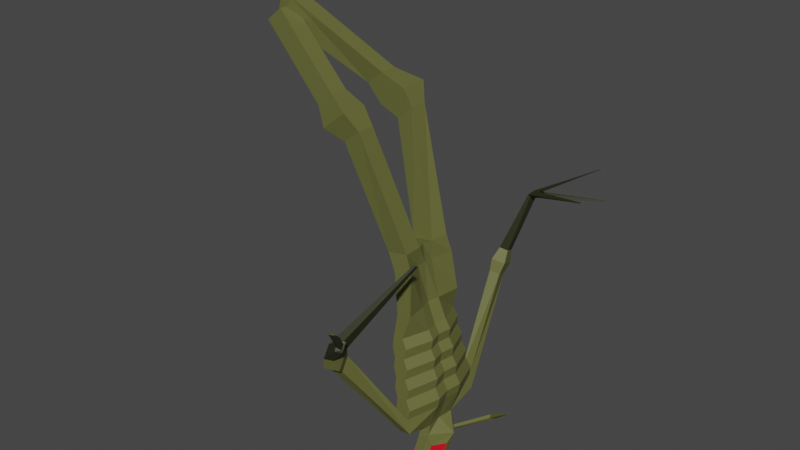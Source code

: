 # Source: wrath.blend  (saved by Blender 3.3.6; exported with 4.5.12 LTS)
import bpy
from mathutils import Matrix  # noqa: F401  (used for matrix-valued properties, if any)

bpy.ops.wm.read_factory_settings(use_empty=True)
scene = bpy.context.scene
scene.name = 'Scene'

# ---- collections
col_collection = bpy.data.collections.new('Collection'); scene.collection.children.link(col_collection)

# ---- materials (node trees are filled in below, after node groups)
mat_skin = bpy.data.materials.new('Skin')
mat_skin.use_transparent_shadow = False
mat_hands = bpy.data.materials.new('Hands')
mat_hands.use_transparent_shadow = False
mat_eye = bpy.data.materials.new('Eye')
mat_eye.use_transparent_shadow = False

# ---- material node trees
mat_skin.use_nodes = True; mat_skin.node_tree.nodes.clear()
_N = mat_skin.node_tree.nodes; _L = mat_skin.node_tree.links
n0 = _N.new('ShaderNodeBsdfPrincipled'); n0.name = 'Principled BSDF'; n0.location = (10, 300)
n0.distribution = 'GGX'
n0.subsurface_method = 'RANDOM_WALK_SKIN'
n0.inputs[0].default_value = (0.1271, 0.1329, 0.03762, 1.0)
n0.inputs[3].default_value = 1.45
n0.inputs[27].default_value = (0.0, 0.0, 0.0, 1.0)
n0.inputs[28].default_value = 1.0
n1 = _N.new('ShaderNodeOutputMaterial'); n1.name = 'Material Output'; n1.location = (300, 300)
_L.new(n0.outputs[0], n1.inputs[0])
n1.is_active_output = True
mat_hands.use_nodes = True; mat_hands.node_tree.nodes.clear()
_N = mat_hands.node_tree.nodes; _L = mat_hands.node_tree.links
n0 = _N.new('ShaderNodeBsdfPrincipled'); n0.name = 'Principled BSDF'; n0.location = (10, 300)
n0.distribution = 'GGX'
n0.subsurface_method = 'RANDOM_WALK_SKIN'
n0.inputs[0].default_value = (0.0224, 0.02539, 0.008716, 1.0)
n0.inputs[3].default_value = 1.45
n0.inputs[27].default_value = (0.0, 0.0, 0.0, 1.0)
n0.inputs[28].default_value = 1.0
n1 = _N.new('ShaderNodeOutputMaterial'); n1.name = 'Material Output'; n1.location = (300, 300)
_L.new(n0.outputs[0], n1.inputs[0])
n1.is_active_output = True
mat_eye.use_nodes = True; mat_eye.node_tree.nodes.clear()
_N = mat_eye.node_tree.nodes; _L = mat_eye.node_tree.links
n0 = _N.new('ShaderNodeBsdfPrincipled'); n0.name = 'Principled BSDF'; n0.location = (10, 300)
n0.distribution = 'GGX'
n0.subsurface_method = 'RANDOM_WALK_SKIN'
n0.inputs[0].default_value = (0.8, 0.007226, 0.02227, 1.0)
n0.inputs[3].default_value = 1.45
n0.inputs[27].default_value = (0.0, 0.0, 0.0, 1.0)
n0.inputs[28].default_value = 1.0
n1 = _N.new('ShaderNodeOutputMaterial'); n1.name = 'Material Output'; n1.location = (300, 300)
_L.new(n0.outputs[0], n1.inputs[0])
n1.is_active_output = True

# ---- world
world_world = bpy.data.worlds.new('World'); scene.world = world_world
world_world.use_nodes = True; world_world.node_tree.nodes.clear()
_N = world_world.node_tree.nodes; _L = world_world.node_tree.links
n0 = _N.new('ShaderNodeOutputWorld'); n0.name = 'World Output'; n0.location = (300, 300)
n1 = _N.new('ShaderNodeBackground'); n1.name = 'Background'; n1.location = (10, 300)
n1.inputs[0].default_value = (0.05088, 0.05088, 0.05088, 1.0)
_L.new(n1.outputs[0], n0.inputs[0])
n0.is_active_output = True
world_world.color = (0.05088, 0.05088, 0.05088)
world_world.use_sun_shadow = False
world_world.sun_shadow_jitter_overblur = 0.0

# ---- meshes
me_cube_001 = bpy.data.meshes.new('Cube.001')
me_cube_001.from_pydata([(0.08632, 1.87, 0.2203), (0.3287, 3.152, 0.3952), (0.08632, 1.87, -0.2203), (0.3287, 3.152, -0.3952), (0.2821, 1.838, 0.2203), (0.4134, 3.136, 0.3952), (0.2588, 1.838, -0.2203), (0.4134, 3.136, -0.3952), (0.08632, 1.87, -0.07343), (0.08632, 1.87, 0.07343), (0.3287, 3.152, 0.1317), (0.3287, 3.152, -0.1317), (0.2588, 1.838, 0.07343), (0.2588, 1.838, -0.07343), (0.5012, 3.12, -0.1317), (0.5012, 3.12, 0.1317), (-0.381, 0.9691, 0.2478), (-0.381, 0.9691, 0.4838), (-0.1771, 0.8035, -0.3834), (-0.3759, 0.965, -0.3834), (-0.1771, 0.8035, -0.169), (-0.1621, 0.7914, 0.4838), (-0.3759, 0.965, -0.169), (-0.1621, 0.7914, 0.2478), (-1.097, 0.4131, -0.008654), (-1.097, 0.4131, 0.1382), (-1.085, 0.2933, -0.06685), (-1.221, 0.4039, -0.06685), (-1.085, 0.2933, 0.08001), (-1.041, 0.2037, 0.1382), (-1.221, 0.4039, 0.08001), (-1.041, 0.2037, -0.008654), (-0.5008, 0.8442, -0.2993), (-0.5008, 0.8442, -0.1524), (-0.3645, 0.7336, -0.1524), (-0.3645, 0.7336, -0.2993), (-0.08798, 0.9372, -0.3287), (-0.2242, 1.048, -0.3287), (-0.2242, 1.048, -0.1818), (-0.08798, 0.9372, -0.1818), (-0.4948, 0.8205, 0.2366), (-0.4948, 0.8205, 0.3835), (-0.3586, 0.7099, 0.2366), (-0.3586, 0.7099, 0.3835), (-0.224, 1.041, 0.258), (-0.224, 1.041, 0.4049), (-0.08772, 0.9302, 0.4049), (-0.08772, 0.9302, 0.258), (0.2087, 2.517, 0.3086), (0.2087, 2.517, -0.3086), (0.2934, 2.501, -0.3086), (0.2934, 2.501, 0.3086), (0.3811, 2.485, -0.1029), (0.3811, 2.485, 0.1029), (0.2087, 2.517, 0.1029), (0.2087, 2.517, -0.1029), (0.2687, 2.835, 0.3519), (0.2687, 2.835, -0.3519), (0.3534, 2.819, -0.3519), (0.3534, 2.819, 0.3519), (0.4411, 2.802, -0.1173), (0.4411, 2.802, 0.1173), (0.2687, 2.835, 0.1173), (0.2687, 2.835, -0.1173), (0.2387, 2.676, -0.3302), (0.3234, 2.66, -0.3302), (0.3234, 2.66, 0.3302), (0.4111, 2.643, -0.1101), (0.4111, 2.643, 0.1101), (0.2387, 2.676, 0.1101), (0.2387, 2.676, -0.1101), (0.2387, 2.676, 0.3302), (0.2987, 2.993, 0.3735), (0.2987, 2.993, -0.3735), (0.3834, 2.977, -0.3735), (0.3834, 2.977, 0.3735), (0.4712, 2.961, -0.1245), (0.4712, 2.961, 0.1245), (0.2987, 2.993, 0.1245), (0.2987, 2.993, -0.1245), (0.2077, 2.6, -0.3194), (0.3372, 2.575, -0.3194), (0.3372, 2.575, 0.3194), (0.4249, 2.559, -0.1065), (0.4249, 2.559, 0.1065), (0.2077, 2.6, 0.1065), (0.2077, 2.6, -0.1065), (0.2077, 2.6, 0.3194), (0.2377, 2.758, 0.341), (0.2377, 2.758, -0.341), (0.3672, 2.734, -0.341), (0.3672, 2.734, 0.341), (0.455, 2.717, -0.1137), (0.455, 2.717, 0.1137), (0.2377, 2.758, 0.1137), (0.2377, 2.758, -0.1137), (0.2677, 2.917, -0.3627), (0.3972, 2.893, -0.3627), (0.3972, 2.893, 0.3627), (0.485, 2.876, -0.1209), (0.485, 2.876, 0.1209), (0.2677, 2.917, 0.1209), (0.2677, 2.917, -0.1209), (0.2677, 2.917, 0.3627), (0.299, 3.082, 0.3853), (0.299, 3.082, -0.3853), (0.4285, 3.058, -0.3853), (0.4285, 3.058, 0.3853), (0.5162, 3.041, -0.1284), (0.5162, 3.041, 0.1284), (0.299, 3.082, 0.1284), (0.299, 3.082, -0.1284), (0.1626, 2.005, -0.2399), (0.3171, 1.976, -0.2399), (0.3194, 1.976, 0.2399), (0.2516, 1.988, -0.07997), (0.2516, 1.988, 0.07997), (0.1626, 2.005, 0.07997), (0.1626, 2.005, -0.07997), (0.1626, 2.005, 0.2399), (0.2244, 2.332, 0.2845), (0.2244, 2.332, -0.2845), (0.3477, 2.308, -0.2845), (0.3477, 2.308, 0.2845), (0.3134, 2.315, -0.09483), (0.3134, 2.315, 0.09483), (0.2244, 2.332, 0.09483), (0.2244, 2.332, -0.09483), (0.06104, 1.875, -8.196e-08), (0.3034, 3.157, -1.289e-06), (0.2335, 1.842, -8.053e-08), (0.4759, 3.124, -1.366e-07), (0.1834, 2.522, -1.102e-07), (0.3558, 2.489, -1.088e-07), (0.2434, 2.839, -1.241e-07), (0.4159, 2.807, -1.227e-07), (0.3859, 2.648, -1.158e-07), (0.2134, 2.681, -1.172e-07), (0.2734, 2.998, -1.311e-07), (0.4459, 2.966, -1.296e-07), (0.1984, 2.601, -1.137e-07), (0.3997, 2.563, -1.12e-07), (0.4297, 2.722, -1.19e-07), (0.2284, 2.76, -1.206e-07), (0.4597, 2.881, -1.259e-07), (0.2584, 2.919, -1.276e-07), (0.2897, 3.084, -1.348e-07), (0.4909, 3.046, -1.331e-07), (0.255, 1.987, -8.687e-08), (0.08825, 2.019, -8.825e-08), (0.2881, 2.319, -1.014e-07), (0.15, 2.346, -1.025e-07), (0.3515, 3.34, -0.1339), (0.3514, 3.274, -0.3953), (0.4362, 3.258, -0.3953), (0.4304, 3.335, 0.1308), (0.4365, 3.258, 0.3952), (0.3517, 3.274, 0.3952), (0.3521, 3.345, 0.1301), (0.3377, 3.343, -0.002709), (0.4295, 3.331, -0.1332), (0.4158, 3.334, -0.001985), (0.08679, 2.466, -0.8026), (0.1689, 2.465, -0.7765), (0.3725, 2.412, 0.8184), (0.2894, 2.398, 0.7999), (0.257, 2.449, 0.9081), (0.1176, 2.543, -0.8947), (0.1997, 2.542, -0.8687), (0.3401, 2.463, 0.9266), (0.08025, 2.373, -0.847), (0.1966, 2.37, -0.8101), (0.3925, 2.322, 0.8558), (0.2838, 2.305, 0.8316), (0.2408, 2.368, 0.9788), (0.1255, 2.479, -0.9828), (0.2418, 2.477, -0.9458), (0.3495, 2.385, 1.003), (0.1257, 2.307, -0.922), (0.2003, 2.306, -0.8983), (0.3683, 2.241, 0.9283), (0.2993, 2.229, 0.9129), (0.2721, 2.269, 1.006), (0.1547, 2.376, -1.009), (0.2294, 2.374, -0.9854), (0.342, 2.281, 1.022), (0.4805, 1.767, 1.042), (0.4629, 1.752, 1.035), (0.4572, 1.781, 1.095), (0.4878, 1.798, 1.105), (0.2626, 3.472, -0.01072), (0.3454, 3.464, -0.1735), (0.4409, 3.474, 0.158), (0.3421, 3.477, 0.1561), (-1.175, 0.3923, -0.008654), (-1.175, 0.3923, 0.1382), (-1.119, 0.1829, 0.1382), (-1.119, 0.1829, -0.008654), (0.5271, 1.724, 1.065), (0.5033, 1.711, 1.055), (0.4838, 1.742, 1.118), (0.5081, 1.755, 1.129), (1.065, 1.566, 0.8268), (1.062, 1.565, 0.826), (1.066, 1.561, 0.8287), (1.062, 1.561, 0.8279), (0.9867, 1.446, 1.22), (0.9832, 1.445, 1.219), (0.9818, 1.447, 1.224), (0.9853, 1.448, 1.224), (-0.1055, 3.242, 0.2707), (-0.1295, 3.236, 0.259), (-0.09223, 3.256, 0.2263), (-0.114, 3.244, 0.2161), (-0.176, 3.389, 0.2879), (-0.1953, 3.405, 0.2763), (-0.1568, 3.387, 0.2436), (-0.1792, 3.397, 0.2334), (-0.07817, 3.569, 0.3095), (-0.08707, 3.592, 0.2979), (-0.06323, 3.556, 0.265), (-0.07724, 3.577, 0.2548), (0.05899, 3.643, 0.1999), (0.05995, 3.663, 0.1862), (0.06116, 3.621, 0.1546), (0.05738, 3.642, 0.1426), (0.303, 3.624, 0.2214), (0.3102, 3.644, 0.2072), (0.3001, 3.602, 0.1773), (0.3022, 3.624, 0.1643), (0.6871, 3.414, 0.3934), (0.695, 3.435, 0.3741), (0.6606, 3.397, 0.3574), (0.6649, 3.421, 0.3416), (0.974, 1.781, 1.36), (0.9674, 1.78, 1.359), (0.9745, 1.773, 1.363), (0.9678, 1.772, 1.362), (0.2022, 3.728, -0.04084), (0.2897, 3.727, -0.2018), (0.373, 3.764, 0.1287), (0.2777, 3.752, 0.1265), (0.2807, 3.792, -0.04589), (0.3093, 3.792, -0.1007), (0.3772, 3.808, -0.0431), (0.3373, 3.807, 0.01134), (0.342, 3.797, -0.09971), (0.3045, 3.801, 0.0104), (-1.049, 0.1635, 0.09751), (-1.049, 0.1635, 0.03204), (-1.127, 0.1428, 0.09751), (-1.127, 0.1428, 0.03204), (-1.03, -0.01846, -0.171), (-1.034, -0.01975, -0.171), (-1.03, -0.02095, -0.1685), (-1.035, -0.02224, -0.1685), (-1.006, -0.1389, 0.06774), (-1.006, -0.1389, 0.06181), (-1.013, -0.1408, 0.06774), (-1.013, -0.1408, 0.06181), (-1.023, -0.009025, 0.3002), (-1.042, -0.01394, 0.3002), (-1.025, -0.01854, 0.2906), (-1.043, -0.02346, 0.2906), (0.8787, 3.246, 0.29), (0.8805, 3.249, 0.2866), (0.8739, 3.243, 0.2835), (0.8751, 3.247, 0.2807), (0.5265, 3.512, -0.03854), (0.5467, 3.438, 0.02356), (0.4534, 3.511, -0.1475), (0.4317, 3.41, -0.1559), (0.4785, 3.72, -0.05941), (0.4718, 3.768, -0.01332), (0.4127, 3.7, -0.1654), (0.3596, 3.744, -0.2028), (0.4967, 1.754, -0.4352), (0.5278, 1.754, -0.4253), (0.5089, 1.737, -0.4552), (0.5288, 1.736, -0.4489), (0.3231, 2.192, -0.9548), (0.3443, 2.242, -1.018), (0.2686, 2.194, -0.9721), (0.2898, 2.243, -1.036), (0.3273, 2.231, -1.008), (0.2851, 2.217, -1.02), (0.2856, 2.205, -0.9825), (0.3177, 2.199, -0.9758), (0.3487, 2.142, -1.064), (0.3187, 2.142, -1.073), (0.3071, 2.115, -1.038), (0.3371, 2.114, -1.029), (0.373, 2.024, -1.142), (0.343, 2.025, -1.148), (0.3604, 2.026, -1.127), (0.3904, 2.026, -1.122), (0.7825, 1.636, 0.9415), (0.7963, 1.643, 0.9467), (0.7729, 1.666, 0.9345), (0.7622, 1.658, 0.9303), (0.6617, 1.683, 1.006), (0.6267, 1.717, 0.9883), (0.6126, 1.705, 0.9824), (0.6429, 1.673, 0.9983), (0.9221, 1.598, 0.8847), (0.9309, 1.602, 0.8877), (0.9191, 1.616, 0.8806), (0.9119, 1.612, 0.8781), (0.8636, 1.622, 0.9172), (0.846, 1.641, 0.9076), (0.837, 1.635, 0.9042), (0.8523, 1.617, 0.9131), (0.7127, 1.655, 0.9699), (0.729, 1.663, 0.9762), (0.6998, 1.691, 0.9614), (0.6874, 1.682, 0.9564), (0.5944, 1.704, 1.035), (0.5536, 1.742, 1.015), (0.5377, 1.728, 1.009), (0.5731, 1.692, 1.027)], [], [(111, 11, 3, 105), (105, 3, 7, 106), (109, 15, 5, 107), (107, 5, 1, 104), (39, 38, 22, 20), (14, 7, 154, 160), (7, 3, 162, 163), (10, 1, 157, 158), (37, 36, 18, 19), (128, 130, 12, 9), (106, 7, 14, 108), (147, 131, 15, 109), (104, 1, 10, 110), (146, 129, 11, 111), (35, 34, 28, 26), (33, 32, 27, 30), (45, 44, 16, 17), (36, 39, 20, 18), (47, 46, 21, 23), (44, 47, 23, 16), (38, 37, 19, 22), (46, 45, 17, 21), (25, 24, 194, 195), (27, 26, 28, 30), (41, 40, 24, 25), (40, 42, 31, 24), (42, 43, 29, 31), (43, 41, 25, 29), (32, 35, 26, 27), (34, 33, 30, 28), (20, 22, 33, 34), (19, 18, 35, 32), (22, 19, 32, 33), (18, 20, 34, 35), (8, 2, 37, 38), (6, 13, 39, 36), (2, 6, 36, 37), (13, 8, 38, 39), (21, 17, 41, 43), (23, 21, 43, 42), (16, 23, 42, 40), (17, 16, 40, 41), (4, 0, 45, 46), (9, 12, 47, 44), (12, 4, 46, 47), (0, 9, 44, 45), (151, 132, 55, 127), (120, 48, 54, 126), (150, 133, 53, 125), (122, 50, 52, 124), (123, 51, 48, 120), (125, 53, 51, 123), (121, 49, 50, 122), (127, 55, 49, 121), (143, 134, 63, 95), (88, 56, 62, 94), (142, 135, 61, 93), (90, 58, 60, 92), (91, 59, 56, 88), (93, 61, 59, 91), (89, 57, 58, 90), (95, 63, 57, 89), (86, 70, 64, 80), (80, 64, 65, 81), (84, 68, 66, 82), (82, 66, 71, 87), (81, 65, 67, 83), (141, 136, 68, 84), (87, 71, 69, 85), (140, 137, 70, 86), (145, 138, 79, 102), (103, 72, 78, 101), (144, 139, 77, 100), (97, 74, 76, 99), (98, 75, 72, 103), (100, 77, 75, 98), (96, 73, 74, 97), (102, 79, 73, 96), (132, 140, 86, 55), (48, 87, 85, 54), (133, 141, 84, 53), (50, 81, 83, 52), (51, 82, 87, 48), (53, 84, 82, 51), (49, 80, 81, 50), (55, 86, 80, 49), (70, 95, 89, 64), (64, 89, 90, 65), (68, 93, 91, 66), (66, 91, 88, 71), (65, 90, 92, 67), (136, 142, 93, 68), (71, 88, 94, 69), (137, 143, 95, 70), (63, 102, 96, 57), (57, 96, 97, 58), (61, 100, 98, 59), (59, 98, 103, 56), (58, 97, 99, 60), (135, 144, 100, 61), (56, 103, 101, 62), (134, 145, 102, 63), (138, 146, 111, 79), (72, 104, 110, 78), (139, 147, 109, 77), (74, 106, 108, 76), (75, 107, 104, 72), (77, 109, 107, 75), (73, 105, 106, 74), (79, 111, 105, 73), (8, 118, 112, 2), (2, 112, 113, 6), (12, 116, 114, 4), (4, 114, 119, 0), (6, 113, 115, 13), (130, 148, 116, 12), (0, 119, 117, 9), (128, 149, 118, 8), (118, 127, 121, 112), (112, 121, 122, 113), (116, 125, 123, 114), (114, 123, 120, 119), (113, 122, 124, 115), (148, 150, 125, 116), (119, 120, 126, 117), (149, 151, 127, 118), (117, 126, 151, 149), (115, 124, 150, 148), (9, 117, 149, 128), (13, 115, 148, 130), (76, 108, 147, 139), (78, 110, 146, 138), (62, 101, 145, 134), (60, 99, 144, 135), (69, 94, 143, 137), (67, 92, 142, 136), (52, 83, 141, 133), (54, 85, 140, 132), (99, 76, 139, 144), (101, 78, 138, 145), (85, 69, 137, 140), (83, 67, 136, 141), (92, 60, 135, 142), (94, 62, 134, 143), (124, 52, 133, 150), (126, 54, 132, 151), (110, 10, 210, 211), (108, 14, 131, 147), (8, 13, 130, 128), (131, 14, 160, 161), (155, 158, 157, 156), (154, 153, 152, 160), (158, 155, 192, 193), (5, 15, 155, 156), (129, 10, 158, 159), (11, 129, 159, 152), (154, 7, 163, 168), (3, 11, 152, 153), (15, 131, 161, 155), (164, 169, 177, 172), (162, 167, 175, 170), (5, 156, 169, 164), (156, 157, 166, 169), (153, 154, 168, 167), (3, 153, 167, 162), (1, 5, 164, 165), (157, 1, 165, 166), (174, 173, 181, 182), (177, 174, 182, 185), (167, 168, 176, 175), (165, 164, 172, 173), (168, 163, 171, 176), (169, 166, 174, 177), (166, 165, 173, 174), (163, 162, 170, 171), (185, 182, 188, 189), (179, 171, 277, 279), (170, 175, 183, 178), (172, 177, 185, 180), (175, 176, 184, 183), (173, 172, 180, 181), (176, 171, 179, 184), (188, 187, 199, 200), (182, 181, 187, 188), (180, 185, 189, 186), (281, 280, 287, 284), (181, 180, 186, 187), (190, 193, 241, 238), (161, 160, 271, 269), (152, 159, 190, 191), (159, 158, 193, 190), (240, 273, 244, 245), (155, 161, 269, 192), (194, 197, 196, 195), (24, 31, 197, 194), (29, 25, 195, 196), (201, 200, 208, 209), (186, 189, 201, 198), (305, 304, 205, 204), (201, 189, 234, 236), (203, 202, 204, 205), (306, 305, 204, 202), (307, 306, 202, 203), (304, 307, 203, 205), (207, 206, 209, 208), (199, 198, 206, 207), (198, 201, 209, 206), (200, 199, 207, 208), (212, 213, 217, 216), (129, 146, 213, 212), (146, 110, 211, 213), (10, 129, 212, 210), (217, 215, 219, 221), (210, 212, 216, 214), (213, 211, 215, 217), (211, 210, 214, 215), (221, 219, 223, 225), (215, 214, 218, 219), (216, 217, 221, 220), (214, 216, 220, 218), (224, 225, 229, 228), (219, 218, 222, 223), (220, 221, 225, 224), (218, 220, 224, 222), (229, 227, 231, 233), (222, 224, 228, 226), (225, 223, 227, 229), (223, 222, 226, 227), (233, 231, 265, 267), (227, 226, 230, 231), (228, 229, 233, 232), (226, 228, 232, 230), (234, 235, 237, 236), (189, 188, 235, 234), (200, 201, 236, 237), (188, 200, 237, 235), (239, 238, 242, 243), (160, 152, 191, 271), (271, 191, 239, 275), (193, 192, 240, 241), (244, 242, 247, 245), (246, 243, 242, 244), (275, 239, 243, 246), (241, 240, 245, 247), (273, 275, 246, 244), (238, 241, 247, 242), (196, 197, 251, 250), (249, 248, 256, 257), (29, 196, 261, 260), (31, 29, 248, 249), (31, 249, 254, 252), (253, 252, 254, 255), (197, 31, 252, 253), (251, 197, 253, 255), (249, 251, 255, 254), (257, 256, 258, 259), (248, 250, 258, 256), (250, 251, 259, 258), (251, 249, 257, 259), (260, 261, 263, 262), (196, 250, 263, 261), (250, 248, 262, 263), (248, 29, 260, 262), (265, 264, 266, 267), (231, 230, 264, 265), (232, 233, 267, 266), (230, 232, 266, 264), (270, 268, 269, 271), (268, 272, 273, 269), (275, 273, 272, 274), (274, 270, 271, 275), (192, 269, 273, 240), (190, 268, 270, 191), (238, 272, 268, 190), (239, 274, 272, 238), (191, 270, 274, 239), (277, 276, 278, 279), (171, 170, 276, 277), (178, 179, 279, 278), (170, 178, 278, 276), (183, 184, 281, 283), (178, 183, 283, 282), (179, 178, 282, 280), (184, 179, 280, 281), (287, 286, 290, 291), (282, 283, 285, 286), (280, 282, 286, 287), (283, 281, 284, 285), (291, 290, 294, 295), (285, 284, 288, 289), (284, 287, 291, 288), (286, 285, 289, 290), (292, 295, 294, 293), (289, 288, 292, 293), (288, 291, 295, 292), (290, 289, 293, 294), (312, 315, 299, 296), (315, 314, 298, 299), (314, 313, 297, 298), (313, 312, 296, 297), (316, 319, 303, 300), (317, 316, 300, 301), (318, 317, 301, 302), (319, 318, 302, 303), (311, 310, 307, 304), (310, 309, 306, 307), (309, 308, 305, 306), (308, 311, 304, 305), (297, 296, 311, 308), (298, 297, 308, 309), (299, 298, 309, 310), (296, 299, 310, 311), (300, 303, 312, 313), (301, 300, 313, 314), (302, 301, 314, 315), (303, 302, 315, 312), (199, 187, 318, 319), (187, 186, 317, 318), (186, 198, 316, 317), (198, 199, 319, 316)])
me_cube_001.polygons.foreach_set('material_index', [0, 0, 0, 0, 0, 0, 0, 0, 0, 0, 0, 0, 0, 0, 0, 0, 0, 0, 0, 0, 0, 0, 0, 0, 0, 0, 0, 0, 0, 0, 0, 0, 0, 0, 0, 0, 0, 0, 0, 0, 0, 0, 0, 0, 0, 0, 0, 0, 0, 0, 0, 0, 0, 0, 0, 0, 0, 0, 0, 0, 0, 0, 0, 0, 0, 0, 0, 0, 0, 0, 0, 0, 0, 0, 0, 0, 0, 0, 0, 0, 0, 0, 0, 0, 0, 0, 0, 0, 0, 0, 0, 0, 0, 0, 0, 0, 0, 0, 0, 0, 0, 0, 0, 0, 0, 0, 0, 0, 0, 0, 0, 0, 0, 0, 0, 0, 0, 0, 0, 0, 0, 0, 0, 0, 0, 0, 0, 0, 0, 0, 0, 0, 0, 0, 0, 0, 0, 0, 0, 0, 0, 0, 0, 0, 0, 0, 0, 0, 0, 0, 0, 0, 0, 0, 0, 0, 0, 0, 0, 0, 0, 0, 0, 0, 0, 0, 0, 0, 0, 0, 0, 0, 0, 0, 0, 1, 1, 0, 0, 0, 0, 0, 1, 1, 1, 1, 1, 0, 0, 0, 0, 0, 0, 0, 0, 0, 1, 1, 1, 1, 0, 1, 1, 1, 0, 1, 1, 1, 0, 0, 0, 0, 0, 0, 0, 0, 0, 0, 0, 0, 0, 0, 0, 0, 0, 0, 0, 0, 0, 0, 0, 0, 0, 1, 1, 1, 0, 0, 0, 0, 0, 0, 0, 0, 0, 0, 0, 0, 0, 0, 0, 0, 0, 0, 0, 0, 0, 0, 0, 0, 0, 0, 0, 0, 0, 0, 0, 0, 0, 0, 0, 0, 2, 2, 2, 2, 0, 1, 1, 1, 1, 1, 1, 1, 1, 1, 0, 1, 1, 1, 1, 1, 0, 1, 1, 1, 1, 1, 1, 1, 1, 1, 1, 1, 1, 1, 1, 1, 1, 1, 1, 1, 1, 1, 1, 1, 1, 1, 1, 1])
_uv = me_cube_001.uv_layers.new(name='UVMap')
_uv.uv.foreach_set('vector', [0.6108, 0.1667, 0.625, 0.1667, 0.625, 0.25, 0.6108, 0.25, 0.6108, 0.25, 0.625, 0.25, 0.625, 0.5, 0.6108, 0.5, 0.6108, 0.6667, 0.625, 0.6667, 0.625, 0.75, 0.6108, 0.75, 0.6108, 0.75, 0.625, 0.75, 0.625, 1.0, 0.6108, 1.0, 0.375, 0.5833, 0.125, 0.5833, 0.125, 0.5833, 0.375, 0.5833, 0.625, 0.5833, 0.625, 0.5, 0.625, 0.5, 0.625, 0.5833, 0.625, 0.5, 0.625, 0.25, 0.625, 0.25, 0.625, 0.5, 0.625, 0.08333, 0.625, 0.0, 0.625, 0.0, 0.625, 0.08333, 0.375, 0.25, 0.375, 0.5, 0.375, 0.5, 0.375, 0.25, 0.125, 0.625, 0.375, 0.625, 0.375, 0.6667, 0.125, 0.6667, 0.6108, 0.5, 0.625, 0.5, 0.625, 0.5833, 0.6108, 0.5833, 0.6108, 0.625, 0.625, 0.625, 0.625, 0.6667, 0.6108, 0.6667, 0.6108, 0.0, 0.625, 0.0, 0.625, 0.08333, 0.6108, 0.08333, 0.6108, 0.125, 0.625, 0.125, 0.625, 0.1667, 0.6108, 0.1667, 0.375, 0.5, 0.375, 0.5833, 0.375, 0.5833, 0.375, 0.5, 0.375, 0.1667, 0.375, 0.25, 0.375, 0.25, 0.375, 0.1667, 0.375, 0.0, 0.375, 0.08333, 0.375, 0.08333, 0.375, 0.0, 0.375, 0.5, 0.375, 0.5833, 0.375, 0.5833, 0.375, 0.5, 0.375, 0.6667, 0.375, 0.75, 0.375, 0.75, 0.375, 0.6667, 0.125, 0.6667, 0.375, 0.6667, 0.375, 0.6667, 0.125, 0.6667, 0.375, 0.1667, 0.375, 0.25, 0.375, 0.25, 0.375, 0.1667, 0.375, 0.75, 0.375, 1.0, 0.375, 1.0, 0.375, 0.75, 0.375, 0.0, 0.375, 0.08333, 0.375, 0.08333, 0.375, 0.0, 0.125, 0.5, 0.375, 0.5, 0.375, 0.5833, 0.125, 0.5833, 0.375, 0.0, 0.375, 0.08333, 0.375, 0.08333, 0.375, 0.0, 0.125, 0.6667, 0.375, 0.6667, 0.375, 0.6667, 0.125, 0.6667, 0.375, 0.6667, 0.375, 0.75, 0.375, 0.75, 0.375, 0.6667, 0.375, 0.75, 0.375, 1.0, 0.375, 1.0, 0.375, 0.75, 0.375, 0.25, 0.375, 0.5, 0.375, 0.5, 0.375, 0.25, 0.375, 0.5833, 0.125, 0.5833, 0.125, 0.5833, 0.375, 0.5833, 0.375, 0.5833, 0.125, 0.5833, 0.125, 0.5833, 0.375, 0.5833, 0.375, 0.25, 0.375, 0.5, 0.375, 0.5, 0.375, 0.25, 0.375, 0.1667, 0.375, 0.25, 0.375, 0.25, 0.375, 0.1667, 0.375, 0.5, 0.375, 0.5833, 0.375, 0.5833, 0.375, 0.5, 0.375, 0.1667, 0.375, 0.25, 0.375, 0.25, 0.375, 0.1667, 0.375, 0.5, 0.375, 0.5833, 0.375, 0.5833, 0.375, 0.5, 0.375, 0.25, 0.375, 0.5, 0.375, 0.5, 0.375, 0.25, 0.375, 0.5833, 0.125, 0.5833, 0.125, 0.5833, 0.375, 0.5833, 0.375, 0.75, 0.375, 1.0, 0.375, 1.0, 0.375, 0.75, 0.375, 0.6667, 0.375, 0.75, 0.375, 0.75, 0.375, 0.6667, 0.125, 0.6667, 0.375, 0.6667, 0.375, 0.6667, 0.125, 0.6667, 0.375, 0.0, 0.375, 0.08333, 0.375, 0.08333, 0.375, 0.0, 0.375, 0.75, 0.375, 1.0, 0.375, 1.0, 0.375, 0.75, 0.125, 0.6667, 0.375, 0.6667, 0.375, 0.6667, 0.125, 0.6667, 0.375, 0.6667, 0.375, 0.75, 0.375, 0.75, 0.375, 0.6667, 0.375, 0.0, 0.375, 0.08333, 0.375, 0.08333, 0.375, 0.0, 0.4668, 0.125, 0.5012, 0.125, 0.5012, 0.1667, 0.4668, 0.1667, 0.4668, 0.0, 0.5012, 0.0, 0.5012, 0.08333, 0.4668, 0.08333, 0.4668, 0.625, 0.5012, 0.625, 0.5012, 0.6667, 0.4668, 0.6667, 0.4668, 0.5, 0.5012, 0.5, 0.5012, 0.5833, 0.4668, 0.5833, 0.4668, 0.75, 0.5012, 0.75, 0.5012, 1.0, 0.4668, 1.0, 0.4668, 0.6667, 0.5012, 0.6667, 0.5012, 0.75, 0.4668, 0.75, 0.4668, 0.25, 0.5012, 0.25, 0.5012, 0.5, 0.4668, 0.5, 0.4668, 0.1667, 0.5012, 0.1667, 0.5012, 0.25, 0.4668, 0.25, 0.5476, 0.125, 0.5631, 0.125, 0.5631, 0.1667, 0.5476, 0.1667, 0.5476, 0.0, 0.5631, 0.0, 0.5631, 0.08333, 0.5476, 0.08333, 0.5476, 0.625, 0.5631, 0.625, 0.5631, 0.6667, 0.5476, 0.6667, 0.5476, 0.5, 0.5631, 0.5, 0.5631, 0.5833, 0.5476, 0.5833, 0.5476, 0.75, 0.5631, 0.75, 0.5631, 1.0, 0.5476, 1.0, 0.5476, 0.6667, 0.5631, 0.6667, 0.5631, 0.75, 0.5476, 0.75, 0.5476, 0.25, 0.5631, 0.25, 0.5631, 0.5, 0.5476, 0.5, 0.5476, 0.1667, 0.5631, 0.1667, 0.5631, 0.25, 0.5476, 0.25, 0.5167, 0.1667, 0.5321, 0.1667, 0.5321, 0.25, 0.5167, 0.25, 0.5167, 0.25, 0.5321, 0.25, 0.5321, 0.5, 0.5167, 0.5, 0.5167, 0.6667, 0.5321, 0.6667, 0.5321, 0.75, 0.5167, 0.75, 0.5167, 0.75, 0.5321, 0.75, 0.5321, 1.0, 0.5167, 1.0, 0.5167, 0.5, 0.5321, 0.5, 0.5321, 0.5833, 0.5167, 0.5833, 0.5167, 0.625, 0.5321, 0.625, 0.5321, 0.6667, 0.5167, 0.6667, 0.5167, 0.0, 0.5321, 0.0, 0.5321, 0.08333, 0.5167, 0.08333, 0.5167, 0.125, 0.5321, 0.125, 0.5321, 0.1667, 0.5167, 0.1667, 0.5786, 0.125, 0.594, 0.125, 0.594, 0.1667, 0.5786, 0.1667, 0.5786, 0.0, 0.594, 0.0, 0.594, 0.08333, 0.5786, 0.08333, 0.5786, 0.625, 0.594, 0.625, 0.594, 0.6667, 0.5786, 0.6667, 0.5786, 0.5, 0.594, 0.5, 0.594, 0.5833, 0.5786, 0.5833, 0.5786, 0.75, 0.594, 0.75, 0.594, 1.0, 0.5786, 1.0, 0.5786, 0.6667, 0.594, 0.6667, 0.594, 0.75, 0.5786, 0.75, 0.5786, 0.25, 0.594, 0.25, 0.594, 0.5, 0.5786, 0.5, 0.5786, 0.1667, 0.594, 0.1667, 0.594, 0.25, 0.5786, 0.25, 0.5012, 0.125, 0.5167, 0.125, 0.5167, 0.1667, 0.5012, 0.1667, 0.5012, 0.0, 0.5167, 0.0, 0.5167, 0.08333, 0.5012, 0.08333, 0.5012, 0.625, 0.5167, 0.625, 0.5167, 0.6667, 0.5012, 0.6667, 0.5012, 0.5, 0.5167, 0.5, 0.5167, 0.5833, 0.5012, 0.5833, 0.5012, 0.75, 0.5167, 0.75, 0.5167, 1.0, 0.5012, 1.0, 0.5012, 0.6667, 0.5167, 0.6667, 0.5167, 0.75, 0.5012, 0.75, 0.5012, 0.25, 0.5167, 0.25, 0.5167, 0.5, 0.5012, 0.5, 0.5012, 0.1667, 0.5167, 0.1667, 0.5167, 0.25, 0.5012, 0.25, 0.5321, 0.1667, 0.5476, 0.1667, 0.5476, 0.25, 0.5321, 0.25, 0.5321, 0.25, 0.5476, 0.25, 0.5476, 0.5, 0.5321, 0.5, 0.5321, 0.6667, 0.5476, 0.6667, 0.5476, 0.75, 0.5321, 0.75, 0.5321, 0.75, 0.5476, 0.75, 0.5476, 1.0, 0.5321, 1.0, 0.5321, 0.5, 0.5476, 0.5, 0.5476, 0.5833, 0.5321, 0.5833, 0.5321, 0.625, 0.5476, 0.625, 0.5476, 0.6667, 0.5321, 0.6667, 0.5321, 0.0, 0.5476, 0.0, 0.5476, 0.08333, 0.5321, 0.08333, 0.5321, 0.125, 0.5476, 0.125, 0.5476, 0.1667, 0.5321, 0.1667, 0.5631, 0.1667, 0.5786, 0.1667, 0.5786, 0.25, 0.5631, 0.25, 0.5631, 0.25, 0.5786, 0.25, 0.5786, 0.5, 0.5631, 0.5, 0.5631, 0.6667, 0.5786, 0.6667, 0.5786, 0.75, 0.5631, 0.75, 0.5631, 0.75, 0.5786, 0.75, 0.5786, 1.0, 0.5631, 1.0, 0.5631, 0.5, 0.5786, 0.5, 0.5786, 0.5833, 0.5631, 0.5833, 0.5631, 0.625, 0.5786, 0.625, 0.5786, 0.6667, 0.5631, 0.6667, 0.5631, 0.0, 0.5786, 0.0, 0.5786, 0.08333, 0.5631, 0.08333, 0.5631, 0.125, 0.5786, 0.125, 0.5786, 0.1667, 0.5631, 0.1667, 0.594, 0.125, 0.6108, 0.125, 0.6108, 0.1667, 0.594, 0.1667, 0.594, 0.0, 0.6108, 0.0, 0.6108, 0.08333, 0.594, 0.08333, 0.594, 0.625, 0.6108, 0.625, 0.6108, 0.6667, 0.594, 0.6667, 0.594, 0.5, 0.6108, 0.5, 0.6108, 0.5833, 0.594, 0.5833, 0.594, 0.75, 0.6108, 0.75, 0.6108, 1.0, 0.594, 1.0, 0.594, 0.6667, 0.6108, 0.6667, 0.6108, 0.75, 0.594, 0.75, 0.594, 0.25, 0.6108, 0.25, 0.6108, 0.5, 0.594, 0.5, 0.594, 0.1667, 0.6108, 0.1667, 0.6108, 0.25, 0.594, 0.25, 0.375, 0.1667, 0.4031, 0.1667, 0.4031, 0.25, 0.375, 0.25, 0.375, 0.25, 0.4031, 0.25, 0.4031, 0.5, 0.375, 0.5, 0.375, 0.6667, 0.4031, 0.6667, 0.4031, 0.75, 0.375, 0.75, 0.375, 0.75, 0.4031, 0.75, 0.4031, 1.0, 0.375, 1.0, 0.375, 0.5, 0.4031, 0.5, 0.4031, 0.5833, 0.375, 0.5833, 0.375, 0.625, 0.4031, 0.625, 0.4031, 0.6667, 0.375, 0.6667, 0.375, 0.0, 0.4031, 0.0, 0.4031, 0.08333, 0.375, 0.08333, 0.375, 0.125, 0.4031, 0.125, 0.4031, 0.1667, 0.375, 0.1667, 0.4031, 0.1667, 0.4668, 0.1667, 0.4668, 0.25, 0.4031, 0.25, 0.4031, 0.25, 0.4668, 0.25, 0.4668, 0.5, 0.4031, 0.5, 0.4031, 0.6667, 0.4668, 0.6667, 0.4668, 0.75, 0.4031, 0.75, 0.4031, 0.75, 0.4668, 0.75, 0.4668, 1.0, 0.4031, 1.0, 0.4031, 0.5, 0.4668, 0.5, 0.4668, 0.5833, 0.4031, 0.5833, 0.4031, 0.625, 0.4668, 0.625, 0.4668, 0.6667, 0.4031, 0.6667, 0.4031, 0.0, 0.4668, 0.0, 0.4668, 0.08333, 0.4031, 0.08333, 0.4031, 0.125, 0.4668, 0.125, 0.4668, 0.1667, 0.4031, 0.1667, 0.4031, 0.08333, 0.4668, 0.08333, 0.4668, 0.125, 0.4031, 0.125, 0.4031, 0.5833, 0.4668, 0.5833, 0.4668, 0.625, 0.4031, 0.625, 0.375, 0.08333, 0.4031, 0.08333, 0.4031, 0.125, 0.375, 0.125, 0.375, 0.5833, 0.4031, 0.5833, 0.4031, 0.625, 0.375, 0.625, 0.594, 0.5833, 0.6108, 0.5833, 0.6108, 0.625, 0.594, 0.625, 0.594, 0.08333, 0.6108, 0.08333, 0.6108, 0.125, 0.594, 0.125, 0.5631, 0.08333, 0.5786, 0.08333, 0.5786, 0.125, 0.5631, 0.125, 0.5631, 0.5833, 0.5786, 0.5833, 0.5786, 0.625, 0.5631, 0.625, 0.5321, 0.08333, 0.5476, 0.08333, 0.5476, 0.125, 0.5321, 0.125, 0.5321, 0.5833, 0.5476, 0.5833, 0.5476, 0.625, 0.5321, 0.625, 0.5012, 0.5833, 0.5167, 0.5833, 0.5167, 0.625, 0.5012, 0.625, 0.5012, 0.08333, 0.5167, 0.08333, 0.5167, 0.125, 0.5012, 0.125, 0.5786, 0.5833, 0.594, 0.5833, 0.594, 0.625, 0.5786, 0.625, 0.5786, 0.08333, 0.594, 0.08333, 0.594, 0.125, 0.5786, 0.125, 0.5167, 0.08333, 0.5321, 0.08333, 0.5321, 0.125, 0.5167, 0.125, 0.5167, 0.5833, 0.5321, 0.5833, 0.5321, 0.625, 0.5167, 0.625, 0.5476, 0.5833, 0.5631, 0.5833, 0.5631, 0.625, 0.5476, 0.625, 0.5476, 0.08333, 0.5631, 0.08333, 0.5631, 0.125, 0.5476, 0.125, 0.4668, 0.5833, 0.5012, 0.5833, 0.5012, 0.625, 0.4668, 0.625, 0.4668, 0.08333, 0.5012, 0.08333, 0.5012, 0.125, 0.4668, 0.125, 0.6108, 0.08333, 0.625, 0.08333, 0.625, 0.08333, 0.6108, 0.08333, 0.6108, 0.5833, 0.625, 0.5833, 0.625, 0.625, 0.6108, 0.625, 0.125, 0.5833, 0.375, 0.5833, 0.375, 0.625, 0.125, 0.625, 0.625, 0.625, 0.625, 0.5833, 0.625, 0.5833, 0.625, 0.625, 0.625, 0.6667, 0.875, 0.6667, 0.875, 0.75, 0.625, 0.75, 0.625, 0.5, 0.875, 0.5, 0.875, 0.5833, 0.625, 0.5833, 0.875, 0.6667, 0.625, 0.6667, 0.625, 0.6667, 0.875, 0.6667, 0.625, 0.75, 0.625, 0.6667, 0.625, 0.6667, 0.625, 0.75, 0.625, 0.125, 0.625, 0.08333, 0.625, 0.08333, 0.625, 0.125, 0.625, 0.1667, 0.625, 0.125, 0.625, 0.125, 0.625, 0.1667, 0.625, 0.5, 0.625, 0.5, 0.625, 0.5, 0.625, 0.5, 0.625, 0.25, 0.625, 0.1667, 0.625, 0.1667, 0.625, 0.25, 0.625, 0.6667, 0.625, 0.625, 0.625, 0.625, 0.625, 0.6667, 0.625, 0.75, 0.625, 0.75, 0.625, 0.75, 0.625, 0.75, 0.625, 0.25, 0.625, 0.25, 0.625, 0.25, 0.625, 0.25, 0.625, 0.75, 0.625, 0.75, 0.625, 0.75, 0.625, 0.75, 0.625, 0.75, 0.875, 0.75, 0.875, 0.75, 0.625, 0.75, 0.875, 0.5, 0.625, 0.5, 0.625, 0.5, 0.875, 0.5, 0.625, 0.25, 0.625, 0.25, 0.625, 0.25, 0.625, 0.25, 0.625, 1.0, 0.625, 0.75, 0.625, 0.75, 0.625, 1.0, 0.625, 0.0, 0.625, 0.0, 0.625, 0.0, 0.625, 0.0, 0.625, 0.0, 0.625, 0.0, 0.625, 0.0, 0.625, 0.0, 0.625, 0.75, 0.875, 0.75, 0.875, 0.75, 0.625, 0.75, 0.875, 0.5, 0.625, 0.5, 0.625, 0.5, 0.875, 0.5, 0.625, 1.0, 0.625, 0.75, 0.625, 0.75, 0.625, 1.0, 0.625, 0.5, 0.625, 0.5, 0.625, 0.5, 0.625, 0.5, 0.625, 0.75, 0.875, 0.75, 0.875, 0.75, 0.625, 0.75, 0.625, 0.0, 0.625, 0.0, 0.625, 0.0, 0.625, 0.0, 0.625, 0.5, 0.625, 0.25, 0.625, 0.25, 0.625, 0.5, 0.625, 0.75, 0.875, 0.75, 0.875, 0.75, 0.625, 0.75, 0.625, 0.5, 0.625, 0.5, 0.625, 0.5, 0.625, 0.5, 0.625, 0.25, 0.625, 0.25, 0.625, 0.25, 0.625, 0.25, 0.625, 0.75, 0.625, 0.75, 0.625, 0.75, 0.625, 0.75, 0.875, 0.5, 0.625, 0.5, 0.625, 0.5, 0.875, 0.5, 0.625, 1.0, 0.625, 0.75, 0.625, 0.75, 0.625, 1.0, 0.625, 0.5, 0.625, 0.5, 0.625, 0.5, 0.625, 0.5, 0.625, 0.0, 0.625, 0.0, 0.625, 0.0, 0.625, 0.0, 0.625, 0.0, 0.625, 0.0, 0.625, 0.0, 0.625, 0.0, 0.625, 0.75, 0.625, 0.75, 0.625, 0.75, 0.625, 0.75, 0.625, 0.5, 0.625, 0.5, 0.625, 0.5, 0.625, 0.5, 0.625, 1.0, 0.625, 0.75, 0.625, 0.75, 0.625, 1.0, 0.625, 0.125, 0.625, 0.08333, 0.625, 0.08333, 0.625, 0.125, 0.625, 0.625, 0.625, 0.5833, 0.625, 0.5776, 0.625, 0.6321, 0.625, 0.1667, 0.625, 0.125, 0.625, 0.125, 0.625, 0.1667, 0.625, 0.125, 0.625, 0.08333, 0.625, 0.08333, 0.625, 0.125, 0.625, 0.6667, 0.625, 0.6302, 0.625, 0.625, 0.625, 0.6667, 0.625, 0.6667, 0.625, 0.625, 0.625, 0.6293, 0.625, 0.6667, 0.125, 0.6667, 0.375, 0.6667, 0.375, 0.75, 0.125, 0.75, 0.125, 0.6667, 0.375, 0.6667, 0.375, 0.6667, 0.125, 0.6667, 0.375, 0.75, 0.375, 1.0, 0.375, 1.0, 0.375, 0.75, 0.625, 0.75, 0.875, 0.75, 0.875, 0.75, 0.625, 0.75, 0.625, 0.75, 0.625, 0.75, 0.625, 0.75, 0.625, 0.75, 0.625, 0.75, 0.625, 1.0, 0.625, 1.0, 0.625, 0.75, 0.625, 0.75, 0.625, 0.75, 0.625, 0.75, 0.625, 0.75, 0.625, 1.0, 0.625, 0.75, 0.625, 0.75, 0.625, 1.0, 0.625, 0.75, 0.625, 0.75, 0.625, 0.75, 0.625, 0.75, 0.625, 1.0, 0.625, 0.75, 0.625, 0.75, 0.625, 1.0, 0.625, 0.0, 0.625, 0.0, 0.625, 0.0, 0.625, 0.0, 0.625, 1.0, 0.625, 0.7579, 0.625, 0.75, 0.625, 1.054, 0.625, 1.0, 0.625, 0.75, 0.625, 0.7579, 0.625, 1.0, 0.625, 0.75, 0.625, 0.75, 0.625, 0.75, 0.625, 0.7579, 0.625, 0.0, 0.625, 0.0, 0.625, 0.0, 0.625, 0.0, 0.625, 0.125, 0.6108, 0.125, 0.6108, 0.125, 0.625, 0.125, 0.625, 0.125, 0.6108, 0.125, 0.6108, 0.125, 0.625, 0.125, 0.6108, 0.125, 0.6108, 0.08333, 0.6108, 0.08333, 0.6108, 0.125, 0.625, 0.08333, 0.625, 0.125, 0.625, 0.125, 0.625, 0.08333, 0.6108, 0.125, 0.6108, 0.08333, 0.6108, 0.08333, 0.6108, 0.125, 0.625, 0.08333, 0.625, 0.125, 0.625, 0.125, 0.625, 0.08333, 0.6108, 0.125, 0.6108, 0.08333, 0.6108, 0.08333, 0.6108, 0.125, 0.6108, 0.08333, 0.625, 0.08333, 0.625, 0.08333, 0.6108, 0.08333, 0.6108, 0.125, 0.6108, 0.08333, 0.6108, 0.08333, 0.6108, 0.125, 0.6108, 0.08333, 0.625, 0.08333, 0.625, 0.08333, 0.6108, 0.08333, 0.625, 0.125, 0.6108, 0.125, 0.6108, 0.125, 0.625, 0.125, 0.625, 0.08333, 0.625, 0.125, 0.625, 0.125, 0.625, 0.08333, 0.625, 0.125, 0.6108, 0.125, 0.6108, 0.125, 0.625, 0.125, 0.6108, 0.08333, 0.625, 0.08333, 0.625, 0.08333, 0.6108, 0.08333, 0.625, 0.125, 0.6108, 0.125, 0.6108, 0.125, 0.625, 0.125, 0.625, 0.08333, 0.625, 0.125, 0.625, 0.125, 0.625, 0.08333, 0.6108, 0.125, 0.6108, 0.08333, 0.6108, 0.08333, 0.6108, 0.125, 0.625, 0.08333, 0.625, 0.125, 0.625, 0.125, 0.625, 0.08333, 0.6108, 0.125, 0.6108, 0.08333, 0.6108, 0.08333, 0.6108, 0.125, 0.6108, 0.08333, 0.625, 0.08333, 0.625, 0.08333, 0.6108, 0.08333, 0.6108, 0.125, 0.6108, 0.08333, 0.6108, 0.08333, 0.6108, 0.125, 0.6108, 0.08333, 0.625, 0.08333, 0.625, 0.08333, 0.6108, 0.08333, 0.625, 0.125, 0.6108, 0.125, 0.6108, 0.125, 0.625, 0.125, 0.625, 0.08333, 0.625, 0.125, 0.625, 0.125, 0.625, 0.08333, 0.625, 0.75, 0.875, 0.75, 0.875, 0.75, 0.625, 0.75, 0.625, 0.75, 0.875, 0.75, 0.875, 0.75, 0.625, 0.75, 0.875, 0.75, 0.625, 0.75, 0.625, 0.75, 0.875, 0.75, 0.625, 0.0, 0.625, 0.0, 0.625, 0.0, 0.625, 0.0, 0.625, 0.1667, 0.625, 0.125, 0.625, 0.125, 0.625, 0.1667, 0.625, 0.5833, 0.875, 0.5833, 0.875, 0.5833, 0.6446, 0.5833, 0.6867, 0.5833, 0.875, 0.5833, 0.875, 0.5833, 0.6873, 0.5833, 0.875, 0.6667, 0.625, 0.6667, 0.625, 0.6667, 0.875, 0.6667, 0.625, 0.625, 0.875, 0.625, 0.875, 0.6667, 0.625, 0.6667, 0.625, 0.5833, 0.875, 0.5833, 0.875, 0.625, 0.625, 0.625, 0.6966, 0.5833, 0.875, 0.5833, 0.875, 0.5833, 0.625, 0.5833, 0.875, 0.6667, 0.625, 0.6667, 0.625, 0.6667, 0.875, 0.6667, 0.625, 0.6302, 0.625, 0.5691, 0.625, 0.5833, 0.625, 0.625, 0.625, 0.125, 0.625, 0.08333, 0.625, 0.08333, 0.625, 0.125, 0.375, 0.75, 0.375, 0.6667, 0.375, 0.6667, 0.375, 0.75, 0.375, 0.6667, 0.375, 0.75, 0.375, 0.75, 0.375, 0.6667, 0.375, 0.75, 0.375, 0.75, 0.375, 0.75, 0.375, 0.75, 0.375, 0.6667, 0.375, 0.75, 0.375, 0.75, 0.375, 0.6667, 0.375, 0.6667, 0.375, 0.6667, 0.375, 0.6667, 0.375, 0.6667, 0.375, 0.6667, 0.375, 0.6667, 0.375, 0.6667, 0.375, 0.6667, 0.375, 0.6667, 0.375, 0.6667, 0.375, 0.6667, 0.375, 0.6667, 0.375, 0.6667, 0.375, 0.6667, 0.375, 0.6667, 0.375, 0.6667, 0.375, 0.6667, 0.375, 0.6667, 0.375, 0.6667, 0.375, 0.6667, 0.375, 0.6667, 0.375, 0.75, 0.375, 0.75, 0.375, 0.6667, 0.375, 0.75, 0.375, 0.75, 0.375, 0.75, 0.375, 0.75, 0.375, 0.75, 0.375, 0.6667, 0.375, 0.6667, 0.375, 0.75, 0.375, 0.6667, 0.375, 0.6667, 0.375, 0.6667, 0.375, 0.6667, 0.375, 0.75, 0.375, 0.75, 0.375, 0.75, 0.375, 0.75, 0.375, 0.75, 0.375, 0.75, 0.375, 0.75, 0.375, 0.75, 0.375, 0.75, 0.375, 0.75, 0.375, 0.75, 0.375, 0.75, 0.375, 0.75, 0.375, 0.75, 0.375, 0.75, 0.375, 0.75, 0.6108, 0.08333, 0.625, 0.08333, 0.625, 0.125, 0.6108, 0.125, 0.6108, 0.08333, 0.625, 0.08333, 0.625, 0.08333, 0.6108, 0.08333, 0.625, 0.125, 0.6108, 0.125, 0.6108, 0.125, 0.625, 0.125, 0.625, 0.08333, 0.625, 0.125, 0.625, 0.125, 0.625, 0.08333, 0.625, 0.5907, 0.625, 0.6176, 0.625, 0.6321, 0.625, 0.5776, 0.625, 0.6176, 0.625, 0.6175, 0.625, 0.6303, 0.625, 0.6314, 0.625, 0.5691, 0.625, 0.6302, 0.625, 0.6175, 0.625, 0.5908, 0.625, 0.5908, 0.625, 0.5907, 0.6867, 0.5833, 0.6873, 0.5833, 0.625, 0.6667, 0.625, 0.6314, 0.625, 0.6303, 0.625, 0.6667, 0.625, 0.125, 0.625, 0.6176, 0.625, 0.5907, 0.625, 0.1667, 0.625, 0.125, 0.625, 0.6175, 0.625, 0.6176, 0.625, 0.125, 0.625, 0.1667, 0.625, 0.5908, 0.625, 0.6175, 0.625, 0.125, 0.625, 0.1667, 0.625, 0.5907, 0.625, 0.5908, 0.625, 0.1667, 0.625, 0.5, 0.625, 0.25, 0.625, 0.25, 0.625, 0.5, 0.625, 0.5, 0.625, 0.25, 0.625, 0.25, 0.625, 0.5, 0.625, 0.25, 0.625, 0.5, 0.625, 0.5, 0.625, 0.25, 0.625, 0.25, 0.625, 0.25, 0.625, 0.25, 0.625, 0.25, 0.875, 0.5, 0.625, 0.5, 0.625, 0.5, 0.875, 0.5, 0.625, 0.25, 0.625, 0.25, 0.625, 0.25, 0.625, 0.25, 0.625, 0.5, 0.625, 0.25, 0.625, 0.25, 0.625, 0.5, 0.625, 0.5, 0.625, 0.5, 0.625, 0.5, 0.625, 0.5, 0.625, 0.5, 0.625, 0.25, 0.625, 0.25, 0.625, 0.5, 0.625, 0.25, 0.625, 0.25, 0.625, 0.25, 0.625, 0.25, 0.625, 0.5, 0.625, 0.25, 0.625, 0.25, 0.625, 0.5, 0.875, 0.5, 0.625, 0.5, 0.625, 0.5, 0.875, 0.5, 0.625, 0.5, 0.625, 0.25, 0.625, 0.25, 0.625, 0.5, 0.875, 0.5, 0.625, 0.5, 0.625, 0.5, 0.875, 0.5, 0.625, 0.5, 0.625, 0.5, 0.625, 0.5, 0.625, 0.5, 0.625, 0.25, 0.625, 0.25, 0.625, 0.25, 0.625, 0.25, 0.625, 0.5, 0.625, 0.5, 0.625, 0.25, 0.625, 0.25, 0.875, 0.5, 0.625, 0.5, 0.625, 0.5, 0.875, 0.5, 0.625, 0.5, 0.625, 0.5, 0.625, 0.5, 0.625, 0.5, 0.625, 0.25, 0.625, 0.25, 0.625, 0.25, 0.625, 0.25, 0.625, 0.0, 0.625, 0.0, 0.625, 0.0, 0.625, 0.0, 0.625, 1.0, 0.625, 0.75, 0.625, 0.75, 0.625, 1.0, 0.625, 0.75, 0.625, 0.75, 0.625, 0.75, 0.625, 0.75, 0.625, 0.75, 0.625, 1.0, 0.625, 1.0, 0.625, 0.75, 0.625, 0.75, 0.625, 1.0, 0.625, 1.0, 0.625, 0.75, 0.625, 0.75, 0.625, 0.75, 0.625, 0.75, 0.625, 0.75, 0.625, 1.0, 0.625, 0.75, 0.625, 0.75, 0.625, 1.0, 0.625, 0.0, 0.625, 0.0, 0.625, 0.0, 0.625, 0.0, 0.625, 0.0, 0.625, 0.0, 0.625, 0.0, 0.625, 0.0, 0.625, 1.0, 0.625, 0.75, 0.625, 0.75, 0.625, 1.0, 0.625, 0.75, 0.625, 0.75, 0.625, 0.75, 0.625, 0.75, 0.625, 0.75, 0.625, 1.0, 0.625, 1.0, 0.625, 0.75, 0.625, 0.75, 0.625, 1.0, 0.625, 1.0, 0.625, 0.75, 0.625, 0.75, 0.625, 0.75, 0.625, 0.75, 0.625, 0.75, 0.625, 1.0, 0.625, 0.75, 0.625, 0.75, 0.625, 1.0, 0.625, 0.0, 0.625, 0.0, 0.625, 0.0, 0.625, 0.0, 0.625, 0.75, 0.625, 1.0, 0.625, 1.0, 0.625, 0.75, 0.625, 0.75, 0.625, 0.75, 0.625, 0.75, 0.625, 0.75, 0.625, 1.0, 0.625, 0.75, 0.625, 0.75, 0.625, 1.0, 0.625, 0.0, 0.625, 0.0, 0.625, 0.0, 0.625, 0.0, 0.625, 0.0, 0.625, 0.0, 0.625, 0.0, 0.625, 0.0, 0.625, 1.0, 0.625, 0.75, 0.625, 0.75, 0.625, 1.0, 0.625, 0.75, 0.625, 0.75, 0.625, 0.75, 0.625, 0.75, 0.625, 0.75, 0.625, 1.0, 0.625, 1.0, 0.625, 0.75])
me_cube_001.materials.append(mat_skin)
me_cube_001.materials.append(mat_hands)
me_cube_001.materials.append(mat_eye)
me_cube_001.update()

# ---- objects
ob_model = bpy.data.objects.new('Model', me_cube_001)

# ---- transforms, parenting, visibility, modifiers, constraints
ob_model.location = (0.0, 0.0, 0.0)
ob_model.rotation_euler = (-1.571, -0.0, 0.0)

# ---- collection membership
col_collection.objects.link(ob_model)

# ---- scene / render settings (as saved in the file)
scene.frame_start = 1; scene.frame_end = 250; scene.frame_set(1)
scene.render.engine = 'BLENDER_EEVEE_NEXT'
scene.cycles.sampling_pattern = 'TABULATED_SOBOL'
scene.cycles.use_light_tree = False
scene.view_settings.view_transform = 'Filmic'
bpy.context.view_layer.update()

# ---- added for rendering (the .blend has no active camera and no usable light): camera, sun
cam_auto = bpy.data.cameras.new('AutoCamera')
cam_auto.lens = 50.0
cam_auto.sensor_width = 36.0
cam_auto.clip_end = 1000.0
ob_auto_camera = bpy.data.objects.new('AutoCamera', cam_auto)
scene.collection.objects.link(ob_auto_camera)
ob_auto_camera.location = (4.74144, -5.67552, 2.02172)
ob_auto_camera.rotation_euler = (1.09748, -7.21219e-08, 0.694738)
scene.camera = ob_auto_camera
light_auto_sun = bpy.data.lights.new('AutoSun', 'SUN')
light_auto_sun.energy = 3.0
light_auto_sun.angle = 0.0523599
ob_auto_sun = bpy.data.objects.new('AutoSun', light_auto_sun)
scene.collection.objects.link(ob_auto_sun)
ob_auto_sun.rotation_euler = (0.872665, 0.174533, 0.523599)
bpy.context.view_layer.update()

